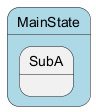

The diagram above was rendered by PlantUML. Its source (embedded in the PNG):
@startuml
<style>
.foo {
  state,stateBody {
    BackGroundColor lightblue;
  }
}
</style>

state MainState <<foo>> {
  state SubA
}
@enduml